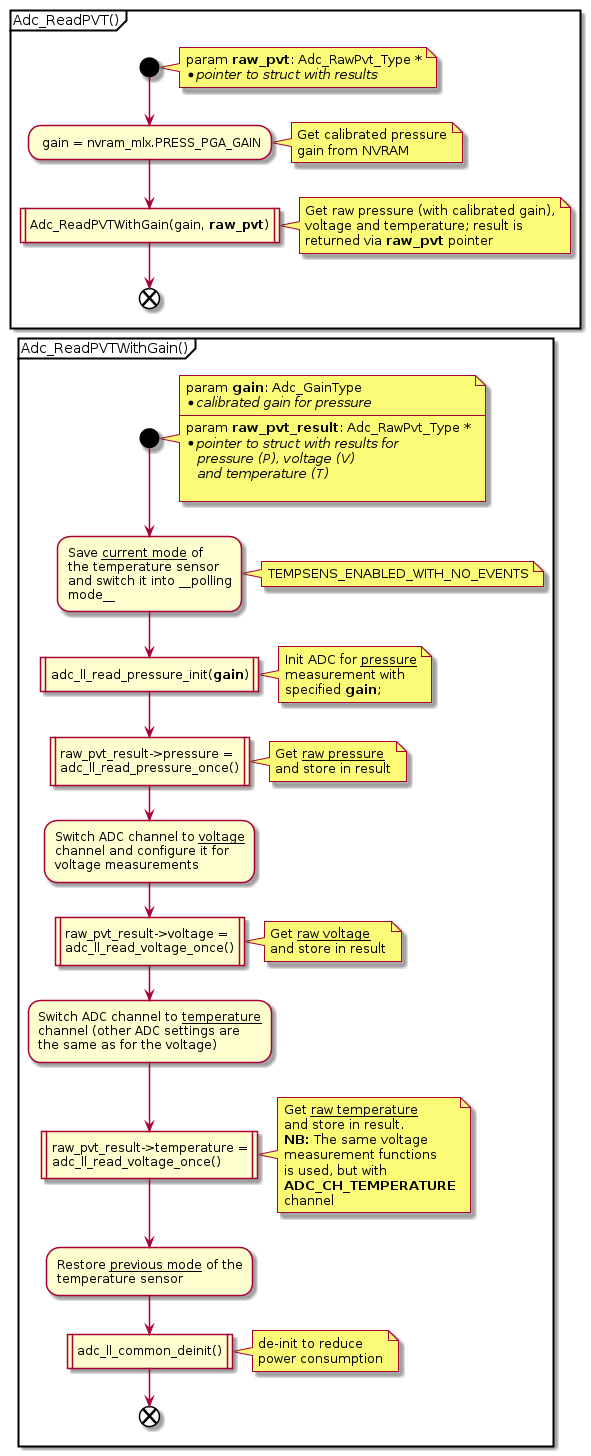

The diagram above was rendered by PlantUML. Its source (embedded in the PNG):
@startuml


    partition Adc_ReadPVT() {
        start

        note right
        param **raw_pvt**: Adc_RawPvt_Type *
        *//pointer to struct with results//
        end note
        
        : gain = nvram_mlx.PRESS_PGA_GAIN;
        note right
        Get calibrated pressure
        gain from NVRAM
        end note

        :Adc_ReadPVTWithGain(gain, **raw_pvt**)|
        note right
        Get raw pressure (with calibrated gain),
        voltage and temperature; result is
        returned via **raw_pvt** pointer
        end note

        end
    }

    partition Adc_ReadPVTWithGain() {
        start
        note right
        param **gain**: Adc_GainType
        *//calibrated gain for pressure//
        ----
        param **raw_pvt_result**: Adc_RawPvt_Type *
        *//pointer to struct with results for//
           //pressure (P), voltage (V)//
           //and temperature (T)//

        end note

        :Save __current mode__ of
        the temperature sensor
        and switch it into __polling
        mode__;
        note right: TEMPSENS_ENABLED_WITH_NO_EVENTS

        :adc_ll_read_pressure_init(**gain**)|
        note right
        Init ADC for __pressure__
        measurement with
        specified **gain**;
        end note

        :raw_pvt_result->pressure =
        adc_ll_read_pressure_once()|
        note right: Get __raw pressure__\nand store in result

        :Switch ADC channel to __voltage__
        channel and configure it for
        voltage measurements;

        :raw_pvt_result->voltage =
        adc_ll_read_voltage_once()|
        note right: Get __raw voltage__\nand store in result

        :Switch ADC channel to __temperature__
        channel (other ADC settings are
        the same as for the voltage);

        :raw_pvt_result->temperature =
        adc_ll_read_voltage_once()|
        note right
        Get __raw temperature__
        and store in result.
        **NB:** The same voltage
        measurement functions
        is used, but with
        **ADC_CH_TEMPERATURE**
        channel
        end note

        :Restore __previous mode__ of the
        temperature sensor;

        :adc_ll_common_deinit()|
        note right: de-init to reduce\npower consumption

        end

    }

@enduml